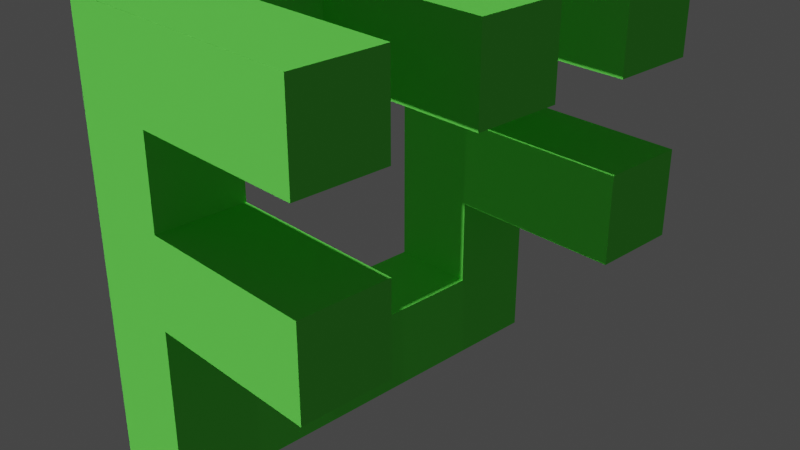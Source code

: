 # Source: FOE.blend  (saved by Blender 2.80.75; exported with 4.5.12 LTS)
import bpy
from mathutils import Matrix  # noqa: F401  (used for matrix-valued properties, if any)

bpy.ops.wm.read_factory_settings(use_empty=True)
scene = bpy.context.scene
scene.name = 'Scene'

# ---- collections
col_collection = bpy.data.collections.new('Collection'); scene.collection.children.link(col_collection)

# ---- materials (node trees are filled in below, after node groups)
mat_material_001 = bpy.data.materials.new('Material.001')
mat_material_001.use_transparent_shadow = False
mat_material_001.diffuse_color = (0.169, 1.0, 0.1104, 1.0)

# ---- material node trees

# ---- world
world_world = bpy.data.worlds.new('World'); scene.world = world_world
world_world.use_nodes = True; world_world.node_tree.nodes.clear()
_N = world_world.node_tree.nodes; _L = world_world.node_tree.links
n0 = _N.new('ShaderNodeOutputWorld'); n0.name = 'World Output'; n0.location = (300, 300)
n1 = _N.new('ShaderNodeBackground'); n1.name = 'Background'; n1.location = (10, 300)
n1.inputs[0].default_value = (0.05088, 0.05088, 0.05088, 1.0)
_L.new(n1.outputs[0], n0.inputs[0])
n0.is_active_output = True
world_world.color = (0.05088, 0.05088, 0.05088)
world_world.use_sun_shadow = False
world_world.sun_shadow_jitter_overblur = 0.0

# ---- cameras
cam_camera = bpy.data.cameras.new('Camera')
cam_camera.clip_end = 100.0
cam_camera.ortho_scale = 7.314

# ---- lights
light_light = bpy.data.lights.new('Light', 'POINT')
light_light.transmission_factor = 0.0
light_light.energy = 1e+05
light_light.shadow_soft_size = 0.97
light_light.shadow_maximum_resolution = 0.006
light_light.use_absolute_resolution = True
light_light_001 = bpy.data.lights.new('Light.001', 'POINT')
light_light_001.transmission_factor = 0.0
light_light_001.energy = 1e+05
light_light_001.shadow_soft_size = 0.97
light_light_001.shadow_maximum_resolution = 0.006
light_light_001.use_absolute_resolution = True
light_light_002 = bpy.data.lights.new('Light.002', 'POINT')
light_light_002.transmission_factor = 0.0
light_light_002.energy = 1e+05
light_light_002.shadow_soft_size = 0.97
light_light_002.shadow_maximum_resolution = 0.006
light_light_002.use_absolute_resolution = True

# ---- meshes
me_plane_032 = bpy.data.meshes.new('Plane.032')
me_plane_032.from_pydata([(-0.5, -0.5, 2.5), (0.5, -0.5, 2.5), (-0.5, 0.5, 2.5), (0.5, 0.5, 2.5), (-0.5, -0.5, 1.5), (0.5, -0.5, 1.5), (-0.5, 0.5, 1.5), (0.5, 0.5, 1.5), (-1.5, 0.5, 2.5), (-0.5, 0.5, 2.5), (-1.5, 1.5, 2.5), (-0.5, 1.5, 2.5), (-1.5, 0.5, 1.5), (-0.5, 0.5, 1.5), (-1.5, 1.5, 1.5), (-0.5, 1.5, 1.5), (-1.5, -2.5, 1.5), (-0.5, -2.5, 1.5), (-1.5, -1.5, 1.5), (-0.5, -1.5, 1.5), (-1.5, -2.5, 0.5), (-0.5, -2.5, 0.5), (-1.5, -1.5, 0.5), (-0.5, -1.5, 0.5), (-1.5, -2.5, 2.5), (-0.5, -2.5, 2.5), (-1.5, -1.5, 2.5), (-0.5, -1.5, 2.5), (-1.5, -2.5, 1.5), (-0.5, -2.5, 1.5), (-1.5, -1.5, 1.5), (-0.5, -1.5, 1.5), (-1.5, 1.5, 2.5), (-0.5, 1.5, 2.5), (-1.5, 2.5, 2.5), (-0.5, 2.5, 2.5), (-1.5, 1.5, 1.5), (-0.5, 1.5, 1.5), (-1.5, 2.5, 1.5), (-0.5, 2.5, 1.5), (-1.5, -1.5, 2.5), (-0.5, -1.5, 2.5), (-1.5, -0.5, 2.5), (-0.5, -0.5, 2.5), (-1.5, -1.5, 1.5), (-0.5, -1.5, 1.5), (-1.5, -0.5, 1.5), (-0.5, -0.5, 1.5), (0.5, -0.5, 2.5), (1.5, -0.5, 2.5), (0.5, 0.5, 2.5), (1.5, 0.5, 2.5), (0.5, -0.5, 1.5), (1.5, -0.5, 1.5), (0.5, 0.5, 1.5), (1.5, 0.5, 1.5), (-0.5, -2.5, 2.5), (0.5, -2.5, 2.5), (-0.5, -1.5, 2.5), (0.5, -1.5, 2.5), (-0.5, -2.5, 1.5), (0.5, -2.5, 1.5), (-0.5, -1.5, 1.5), (0.5, -1.5, 1.5), (0.5, -2.5, 2.5), (1.5, -2.5, 2.5), (0.5, -1.5, 2.5), (1.5, -1.5, 2.5), (0.5, -2.5, 1.5), (1.5, -2.5, 1.5), (0.5, -1.5, 1.5), (1.5, -1.5, 1.5), (-0.5, 1.5, 2.5), (0.5, 1.5, 2.5), (-0.5, 2.5, 2.5), (0.5, 2.5, 2.5), (-0.5, 1.5, 1.5), (0.5, 1.5, 1.5), (-0.5, 2.5, 1.5), (0.5, 2.5, 1.5), (0.5, 1.5, 2.5), (1.5, 1.5, 2.5), (0.5, 2.5, 2.5), (1.5, 2.5, 2.5), (0.5, 1.5, 1.5), (1.5, 1.5, 1.5), (0.5, 2.5, 1.5), (1.5, 2.5, 1.5), (-1.5, -0.5, 2.5), (-0.5, -0.5, 2.5), (-1.5, 0.5, 2.5), (-0.5, 0.5, 2.5), (-1.5, -0.5, 1.5), (-0.5, -0.5, 1.5), (-1.5, 0.5, 1.5), (-0.5, 0.5, 1.5), (-1.5, -2.5, 0.5), (-0.5, -2.5, 0.5), (-1.5, -1.5, 0.5), (-0.5, -1.5, 0.5), (-1.5, -2.5, -0.5), (-0.5, -2.5, -0.5), (-1.5, -1.5, -0.5), (-0.5, -1.5, -0.5), (-1.5, -0.5, -1.5), (-0.5, -0.5, -1.5), (-1.5, 0.5, -1.5), (-0.5, 0.5, -1.5), (-1.5, -0.5, -2.5), (-0.5, -0.5, -2.5), (-1.5, 0.5, -2.5), (-0.5, 0.5, -2.5), (-1.5, -1.5, -1.5), (-0.5, -1.5, -1.5), (-1.5, -0.5, -1.5), (-0.5, -0.5, -1.5), (-1.5, -1.5, -2.5), (-0.5, -1.5, -2.5), (-1.5, -0.5, -2.5), (-0.5, -0.5, -2.5), (-1.5, -2.5, -0.5), (-0.5, -2.5, -0.5), (-1.5, -1.5, -0.5), (-0.5, -1.5, -0.5), (-1.5, -2.5, -1.5), (-0.5, -2.5, -1.5), (-1.5, -1.5, -1.5), (-0.5, -1.5, -1.5), (-1.5, 1.5, -0.5), (-0.5, 1.5, -0.5), (-1.5, 2.5, -0.5), (-0.5, 2.5, -0.5), (-1.5, 1.5, -1.5), (-0.5, 1.5, -1.5), (-1.5, 2.5, -1.5), (-0.5, 2.5, -1.5), (-1.5, 0.5, -1.5), (-0.5, 0.5, -1.5), (-1.5, 1.5, -1.5), (-0.5, 1.5, -1.5), (-1.5, 0.5, -2.5), (-0.5, 0.5, -2.5), (-1.5, 1.5, -2.5), (-0.5, 1.5, -2.5), (-1.5, 1.5, 1.5), (-0.5, 1.5, 1.5), (-1.5, 2.5, 1.5), (-0.5, 2.5, 1.5), (-1.5, 1.5, 0.5), (-0.5, 1.5, 0.5), (-1.5, 2.5, 0.5), (-0.5, 2.5, 0.5), (-1.5, 1.5, 0.5), (-0.5, 1.5, 0.5), (-1.5, 2.5, 0.5), (-0.5, 2.5, 0.5), (-1.5, 1.5, -0.5), (-0.5, 1.5, -0.5), (-1.5, 2.5, -0.5), (-0.5, 2.5, -0.5), (0.5, -2.5, 0.5), (1.5, -2.5, 0.5), (0.5, -1.5, 0.5), (1.5, -1.5, 0.5), (0.5, -2.5, -0.5), (1.5, -2.5, -0.5), (0.5, -1.5, -0.5), (1.5, -1.5, -0.5), (-0.5, -2.5, 0.5), (0.5, -2.5, 0.5), (-0.5, -1.5, 0.5), (0.5, -1.5, 0.5), (-0.5, -2.5, -0.5), (0.5, -2.5, -0.5), (-0.5, -1.5, -0.5), (0.5, -1.5, -0.5), (-1.5, -2.5, -1.5), (-0.5, -2.5, -1.5), (-1.5, -1.5, -1.5), (-0.5, -1.5, -1.5), (-1.5, -2.5, -2.5), (-0.5, -2.5, -2.5), (-1.5, -1.5, -2.5), (-0.5, -1.5, -2.5), (-1.5, 1.5, -1.5), (-0.5, 1.5, -1.5), (-1.5, 2.5, -1.5), (-0.5, 2.5, -1.5), (-1.5, 1.5, -2.5), (-0.5, 1.5, -2.5), (-1.5, 2.5, -2.5), (-0.5, 2.5, -2.5), (-0.5, 1.5, 0.5), (0.5, 1.5, 0.5), (-0.5, 2.5, 0.5), (0.5, 2.5, 0.5), (-0.5, 1.5, -0.5), (0.5, 1.5, -0.5), (-0.5, 2.5, -0.5), (0.5, 2.5, -0.5), (0.5, 1.5, 0.5), (1.5, 1.5, 0.5), (0.5, 2.5, 0.5), (1.5, 2.5, 0.5), (0.5, 1.5, -0.5), (1.5, 1.5, -0.5), (0.5, 2.5, -0.5), (1.5, 2.5, -0.5)], [], [(0, 2, 3, 1), (4, 5, 7, 6), (3, 2, 6, 7), (0, 1, 5, 4), (1, 3, 7, 5), (2, 0, 4, 6), (8, 10, 11, 9), (12, 13, 15, 14), (11, 10, 14, 15), (8, 9, 13, 12), (9, 11, 15, 13), (10, 8, 12, 14), (16, 18, 19, 17), (20, 21, 23, 22), (19, 18, 22, 23), (16, 17, 21, 20), (17, 19, 23, 21), (18, 16, 20, 22), (24, 26, 27, 25), (28, 29, 31, 30), (27, 26, 30, 31), (24, 25, 29, 28), (25, 27, 31, 29), (26, 24, 28, 30), (32, 34, 35, 33), (36, 37, 39, 38), (35, 34, 38, 39), (32, 33, 37, 36), (33, 35, 39, 37), (34, 32, 36, 38), (40, 42, 43, 41), (44, 45, 47, 46), (41, 43, 47, 45), (42, 40, 44, 46), (43, 42, 46, 47), (40, 41, 45, 44), (48, 50, 51, 49), (52, 53, 55, 54), (51, 50, 54, 55), (48, 49, 53, 52), (49, 51, 55, 53), (50, 48, 52, 54), (56, 58, 59, 57), (60, 61, 63, 62), (59, 58, 62, 63), (56, 57, 61, 60), (57, 59, 63, 61), (58, 56, 60, 62), (64, 66, 67, 65), (68, 69, 71, 70), (67, 66, 70, 71), (64, 65, 69, 68), (65, 67, 71, 69), (66, 64, 68, 70), (72, 74, 75, 73), (76, 77, 79, 78), (75, 74, 78, 79), (72, 73, 77, 76), (73, 75, 79, 77), (74, 72, 76, 78), (80, 82, 83, 81), (84, 85, 87, 86), (83, 82, 86, 87), (80, 81, 85, 84), (81, 83, 87, 85), (82, 80, 84, 86), (88, 90, 91, 89), (92, 93, 95, 94), (91, 90, 94, 95), (88, 89, 93, 92), (89, 91, 95, 93), (90, 88, 92, 94), (96, 98, 99, 97), (100, 101, 103, 102), (99, 98, 102, 103), (96, 97, 101, 100), (97, 99, 103, 101), (98, 96, 100, 102), (104, 106, 107, 105), (108, 109, 111, 110), (107, 106, 110, 111), (104, 105, 109, 108), (105, 107, 111, 109), (106, 104, 108, 110), (112, 114, 115, 113), (116, 117, 119, 118), (115, 114, 118, 119), (112, 113, 117, 116), (113, 115, 119, 117), (114, 112, 116, 118), (120, 122, 123, 121), (124, 125, 127, 126), (123, 122, 126, 127), (120, 121, 125, 124), (121, 123, 127, 125), (122, 120, 124, 126), (128, 130, 131, 129), (132, 133, 135, 134), (131, 130, 134, 135), (128, 129, 133, 132), (129, 131, 135, 133), (130, 128, 132, 134), (136, 138, 139, 137), (140, 141, 143, 142), (139, 138, 142, 143), (136, 137, 141, 140), (137, 139, 143, 141), (138, 136, 140, 142), (144, 146, 147, 145), (148, 149, 151, 150), (147, 146, 150, 151), (144, 145, 149, 148), (145, 147, 151, 149), (146, 144, 148, 150), (152, 154, 155, 153), (156, 157, 159, 158), (155, 154, 158, 159), (152, 153, 157, 156), (153, 155, 159, 157), (154, 152, 156, 158), (160, 162, 163, 161), (164, 165, 167, 166), (163, 162, 166, 167), (160, 161, 165, 164), (161, 163, 167, 165), (162, 160, 164, 166), (168, 170, 171, 169), (172, 173, 175, 174), (171, 170, 174, 175), (168, 169, 173, 172), (169, 171, 175, 173), (170, 168, 172, 174), (176, 178, 179, 177), (180, 181, 183, 182), (179, 178, 182, 183), (176, 177, 181, 180), (177, 179, 183, 181), (178, 176, 180, 182), (184, 186, 187, 185), (188, 189, 191, 190), (187, 186, 190, 191), (184, 185, 189, 188), (185, 187, 191, 189), (186, 184, 188, 190), (192, 194, 195, 193), (196, 197, 199, 198), (195, 194, 198, 199), (192, 193, 197, 196), (193, 195, 199, 197), (194, 192, 196, 198), (200, 202, 203, 201), (204, 205, 207, 206), (203, 202, 206, 207), (200, 201, 205, 204), (201, 203, 207, 205), (202, 200, 204, 206)])
_uv = me_plane_032.uv_layers.new(name='UVMap')
_uv.uv.foreach_set('vector', [0.0, 0.0, 0.0, 1.0, 1.0, 1.0, 1.0, 0.0, 0.0, 0.0, 1.0, 0.0, 1.0, 1.0, 0.0, 1.0, 1.0, 1.0, 0.0, 1.0, 0.0, 1.0, 1.0, 1.0, 0.0, 0.0, 1.0, 0.0, 1.0, 0.0, 0.0, 0.0, 1.0, 0.0, 1.0, 1.0, 1.0, 1.0, 1.0, 0.0, 0.0, 1.0, 0.0, 0.0, 0.0, 0.0, 0.0, 1.0, 0.0, 0.0, 0.0, 1.0, 1.0, 1.0, 1.0, 0.0, 0.0, 0.0, 1.0, 0.0, 1.0, 1.0, 0.0, 1.0, 1.0, 1.0, 0.0, 1.0, 0.0, 1.0, 1.0, 1.0, 0.0, 0.0, 1.0, 0.0, 1.0, 0.0, 0.0, 0.0, 1.0, 0.0, 1.0, 1.0, 1.0, 1.0, 1.0, 0.0, 0.0, 1.0, 0.0, 0.0, 0.0, 0.0, 0.0, 1.0, 0.0, 0.0, 0.0, 1.0, 1.0, 1.0, 1.0, 0.0, 0.0, 0.0, 1.0, 0.0, 1.0, 1.0, 0.0, 1.0, 1.0, 1.0, 0.0, 1.0, 0.0, 1.0, 1.0, 1.0, 0.0, 0.0, 1.0, 0.0, 1.0, 0.0, 0.0, 0.0, 1.0, 0.0, 1.0, 1.0, 1.0, 1.0, 1.0, 0.0, 0.0, 1.0, 0.0, 0.0, 0.0, 0.0, 0.0, 1.0, 0.0, 0.0, 0.0, 1.0, 1.0, 1.0, 1.0, 0.0, 0.0, 0.0, 1.0, 0.0, 1.0, 1.0, 0.0, 1.0, 1.0, 1.0, 0.0, 1.0, 0.0, 1.0, 1.0, 1.0, 0.0, 0.0, 1.0, 0.0, 1.0, 0.0, 0.0, 0.0, 1.0, 0.0, 1.0, 1.0, 1.0, 1.0, 1.0, 0.0, 0.0, 1.0, 0.0, 0.0, 0.0, 0.0, 0.0, 1.0, 0.0, 0.0, 0.0, 1.0, 1.0, 1.0, 1.0, 0.0, 0.0, 0.0, 1.0, 0.0, 1.0, 1.0, 0.0, 1.0, 1.0, 1.0, 0.0, 1.0, 0.0, 1.0, 1.0, 1.0, 0.0, 0.0, 1.0, 0.0, 1.0, 0.0, 0.0, 0.0, 1.0, 0.0, 1.0, 1.0, 1.0, 1.0, 1.0, 0.0, 0.0, 1.0, 0.0, 0.0, 0.0, 0.0, 0.0, 1.0, 0.0, 0.0, 0.0, 1.0, 1.0, 1.0, 1.0, 0.0, 0.0, 0.0, 1.0, 0.0, 1.0, 1.0, 0.0, 1.0, 1.0, 0.0, 1.0, 1.0, 1.0, 1.0, 1.0, 0.0, 0.0, 1.0, 0.0, 0.0, 0.0, 0.0, 0.0, 1.0, 1.0, 1.0, 0.0, 1.0, 0.0, 1.0, 1.0, 1.0, 0.0, 0.0, 1.0, 0.0, 1.0, 0.0, 0.0, 0.0, 0.0, 0.0, 0.0, 1.0, 1.0, 1.0, 1.0, 0.0, 0.0, 0.0, 1.0, 0.0, 1.0, 1.0, 0.0, 1.0, 1.0, 1.0, 0.0, 1.0, 0.0, 1.0, 1.0, 1.0, 0.0, 0.0, 1.0, 0.0, 1.0, 0.0, 0.0, 0.0, 1.0, 0.0, 1.0, 1.0, 1.0, 1.0, 1.0, 0.0, 0.0, 1.0, 0.0, 0.0, 0.0, 0.0, 0.0, 1.0, 0.0, 0.0, 0.0, 1.0, 1.0, 1.0, 1.0, 0.0, 0.0, 0.0, 1.0, 0.0, 1.0, 1.0, 0.0, 1.0, 1.0, 1.0, 0.0, 1.0, 0.0, 1.0, 1.0, 1.0, 0.0, 0.0, 1.0, 0.0, 1.0, 0.0, 0.0, 0.0, 1.0, 0.0, 1.0, 1.0, 1.0, 1.0, 1.0, 0.0, 0.0, 1.0, 0.0, 0.0, 0.0, 0.0, 0.0, 1.0, 0.0, 0.0, 0.0, 1.0, 1.0, 1.0, 1.0, 0.0, 0.0, 0.0, 1.0, 0.0, 1.0, 1.0, 0.0, 1.0, 1.0, 1.0, 0.0, 1.0, 0.0, 1.0, 1.0, 1.0, 0.0, 0.0, 1.0, 0.0, 1.0, 0.0, 0.0, 0.0, 1.0, 0.0, 1.0, 1.0, 1.0, 1.0, 1.0, 0.0, 0.0, 1.0, 0.0, 0.0, 0.0, 0.0, 0.0, 1.0, 0.0, 0.0, 0.0, 1.0, 1.0, 1.0, 1.0, 0.0, 0.0, 0.0, 1.0, 0.0, 1.0, 1.0, 0.0, 1.0, 1.0, 1.0, 0.0, 1.0, 0.0, 1.0, 1.0, 1.0, 0.0, 0.0, 1.0, 0.0, 1.0, 0.0, 0.0, 0.0, 1.0, 0.0, 1.0, 1.0, 1.0, 1.0, 1.0, 0.0, 0.0, 1.0, 0.0, 0.0, 0.0, 0.0, 0.0, 1.0, 0.0, 0.0, 0.0, 1.0, 1.0, 1.0, 1.0, 0.0, 0.0, 0.0, 1.0, 0.0, 1.0, 1.0, 0.0, 1.0, 1.0, 1.0, 0.0, 1.0, 0.0, 1.0, 1.0, 1.0, 0.0, 0.0, 1.0, 0.0, 1.0, 0.0, 0.0, 0.0, 1.0, 0.0, 1.0, 1.0, 1.0, 1.0, 1.0, 0.0, 0.0, 1.0, 0.0, 0.0, 0.0, 0.0, 0.0, 1.0, 0.0, 0.0, 0.0, 1.0, 1.0, 1.0, 1.0, 0.0, 0.0, 0.0, 1.0, 0.0, 1.0, 1.0, 0.0, 1.0, 1.0, 1.0, 0.0, 1.0, 0.0, 1.0, 1.0, 1.0, 0.0, 0.0, 1.0, 0.0, 1.0, 0.0, 0.0, 0.0, 1.0, 0.0, 1.0, 1.0, 1.0, 1.0, 1.0, 0.0, 0.0, 1.0, 0.0, 0.0, 0.0, 0.0, 0.0, 1.0, 0.0, 0.0, 0.0, 1.0, 1.0, 1.0, 1.0, 0.0, 0.0, 0.0, 1.0, 0.0, 1.0, 1.0, 0.0, 1.0, 1.0, 1.0, 0.0, 1.0, 0.0, 1.0, 1.0, 1.0, 0.0, 0.0, 1.0, 0.0, 1.0, 0.0, 0.0, 0.0, 1.0, 0.0, 1.0, 1.0, 1.0, 1.0, 1.0, 0.0, 0.0, 1.0, 0.0, 0.0, 0.0, 0.0, 0.0, 1.0, 0.0, 0.0, 0.0, 1.0, 1.0, 1.0, 1.0, 0.0, 0.0, 0.0, 1.0, 0.0, 1.0, 1.0, 0.0, 1.0, 1.0, 1.0, 0.0, 1.0, 0.0, 1.0, 1.0, 1.0, 0.0, 0.0, 1.0, 0.0, 1.0, 0.0, 0.0, 0.0, 1.0, 0.0, 1.0, 1.0, 1.0, 1.0, 1.0, 0.0, 0.0, 1.0, 0.0, 0.0, 0.0, 0.0, 0.0, 1.0, 0.0, 0.0, 0.0, 1.0, 1.0, 1.0, 1.0, 0.0, 0.0, 0.0, 1.0, 0.0, 1.0, 1.0, 0.0, 1.0, 1.0, 1.0, 0.0, 1.0, 0.0, 1.0, 1.0, 1.0, 0.0, 0.0, 1.0, 0.0, 1.0, 0.0, 0.0, 0.0, 1.0, 0.0, 1.0, 1.0, 1.0, 1.0, 1.0, 0.0, 0.0, 1.0, 0.0, 0.0, 0.0, 0.0, 0.0, 1.0, 0.0, 0.0, 0.0, 1.0, 1.0, 1.0, 1.0, 0.0, 0.0, 0.0, 1.0, 0.0, 1.0, 1.0, 0.0, 1.0, 1.0, 1.0, 0.0, 1.0, 0.0, 1.0, 1.0, 1.0, 0.0, 0.0, 1.0, 0.0, 1.0, 0.0, 0.0, 0.0, 1.0, 0.0, 1.0, 1.0, 1.0, 1.0, 1.0, 0.0, 0.0, 1.0, 0.0, 0.0, 0.0, 0.0, 0.0, 1.0, 0.0, 0.0, 0.0, 1.0, 1.0, 1.0, 1.0, 0.0, 0.0, 0.0, 1.0, 0.0, 1.0, 1.0, 0.0, 1.0, 1.0, 1.0, 0.0, 1.0, 0.0, 1.0, 1.0, 1.0, 0.0, 0.0, 1.0, 0.0, 1.0, 0.0, 0.0, 0.0, 1.0, 0.0, 1.0, 1.0, 1.0, 1.0, 1.0, 0.0, 0.0, 1.0, 0.0, 0.0, 0.0, 0.0, 0.0, 1.0, 0.0, 0.0, 0.0, 1.0, 1.0, 1.0, 1.0, 0.0, 0.0, 0.0, 1.0, 0.0, 1.0, 1.0, 0.0, 1.0, 1.0, 1.0, 0.0, 1.0, 0.0, 1.0, 1.0, 1.0, 0.0, 0.0, 1.0, 0.0, 1.0, 0.0, 0.0, 0.0, 1.0, 0.0, 1.0, 1.0, 1.0, 1.0, 1.0, 0.0, 0.0, 1.0, 0.0, 0.0, 0.0, 0.0, 0.0, 1.0, 0.0, 0.0, 0.0, 1.0, 1.0, 1.0, 1.0, 0.0, 0.0, 0.0, 1.0, 0.0, 1.0, 1.0, 0.0, 1.0, 1.0, 1.0, 0.0, 1.0, 0.0, 1.0, 1.0, 1.0, 0.0, 0.0, 1.0, 0.0, 1.0, 0.0, 0.0, 0.0, 1.0, 0.0, 1.0, 1.0, 1.0, 1.0, 1.0, 0.0, 0.0, 1.0, 0.0, 0.0, 0.0, 0.0, 0.0, 1.0, 0.0, 0.0, 0.0, 1.0, 1.0, 1.0, 1.0, 0.0, 0.0, 0.0, 1.0, 0.0, 1.0, 1.0, 0.0, 1.0, 1.0, 1.0, 0.0, 1.0, 0.0, 1.0, 1.0, 1.0, 0.0, 0.0, 1.0, 0.0, 1.0, 0.0, 0.0, 0.0, 1.0, 0.0, 1.0, 1.0, 1.0, 1.0, 1.0, 0.0, 0.0, 1.0, 0.0, 0.0, 0.0, 0.0, 0.0, 1.0, 0.0, 0.0, 0.0, 1.0, 1.0, 1.0, 1.0, 0.0, 0.0, 0.0, 1.0, 0.0, 1.0, 1.0, 0.0, 1.0, 1.0, 1.0, 0.0, 1.0, 0.0, 1.0, 1.0, 1.0, 0.0, 0.0, 1.0, 0.0, 1.0, 0.0, 0.0, 0.0, 1.0, 0.0, 1.0, 1.0, 1.0, 1.0, 1.0, 0.0, 0.0, 1.0, 0.0, 0.0, 0.0, 0.0, 0.0, 1.0, 0.0, 0.0, 0.0, 1.0, 1.0, 1.0, 1.0, 0.0, 0.0, 0.0, 1.0, 0.0, 1.0, 1.0, 0.0, 1.0, 1.0, 1.0, 0.0, 1.0, 0.0, 1.0, 1.0, 1.0, 0.0, 0.0, 1.0, 0.0, 1.0, 0.0, 0.0, 0.0, 1.0, 0.0, 1.0, 1.0, 1.0, 1.0, 1.0, 0.0, 0.0, 1.0, 0.0, 0.0, 0.0, 0.0, 0.0, 1.0, 0.0, 0.0, 0.0, 1.0, 1.0, 1.0, 1.0, 0.0, 0.0, 0.0, 1.0, 0.0, 1.0, 1.0, 0.0, 1.0, 1.0, 1.0, 0.0, 1.0, 0.0, 1.0, 1.0, 1.0, 0.0, 0.0, 1.0, 0.0, 1.0, 0.0, 0.0, 0.0, 1.0, 0.0, 1.0, 1.0, 1.0, 1.0, 1.0, 0.0, 0.0, 1.0, 0.0, 0.0, 0.0, 0.0, 0.0, 1.0, 0.0, 0.0, 0.0, 1.0, 1.0, 1.0, 1.0, 0.0, 0.0, 0.0, 1.0, 0.0, 1.0, 1.0, 0.0, 1.0, 1.0, 1.0, 0.0, 1.0, 0.0, 1.0, 1.0, 1.0, 0.0, 0.0, 1.0, 0.0, 1.0, 0.0, 0.0, 0.0, 1.0, 0.0, 1.0, 1.0, 1.0, 1.0, 1.0, 0.0, 0.0, 1.0, 0.0, 0.0, 0.0, 0.0, 0.0, 1.0, 0.0, 0.0, 0.0, 1.0, 1.0, 1.0, 1.0, 0.0, 0.0, 0.0, 1.0, 0.0, 1.0, 1.0, 0.0, 1.0, 1.0, 1.0, 0.0, 1.0, 0.0, 1.0, 1.0, 1.0, 0.0, 0.0, 1.0, 0.0, 1.0, 0.0, 0.0, 0.0, 1.0, 0.0, 1.0, 1.0, 1.0, 1.0, 1.0, 0.0, 0.0, 1.0, 0.0, 0.0, 0.0, 0.0, 0.0, 1.0, 0.0, 0.0, 0.0, 1.0, 1.0, 1.0, 1.0, 0.0, 0.0, 0.0, 1.0, 0.0, 1.0, 1.0, 0.0, 1.0, 1.0, 1.0, 0.0, 1.0, 0.0, 1.0, 1.0, 1.0, 0.0, 0.0, 1.0, 0.0, 1.0, 0.0, 0.0, 0.0, 1.0, 0.0, 1.0, 1.0, 1.0, 1.0, 1.0, 0.0, 0.0, 1.0, 0.0, 0.0, 0.0, 0.0, 0.0, 1.0])
me_plane_032.materials.append(mat_material_001)
me_plane_032.use_remesh_preserve_volume = False
me_plane_032.use_remesh_preserve_attributes = False
me_plane_032.use_mirror_vertex_groups = False
me_plane_032.update()

# ---- objects
ob_light = bpy.data.objects.new('Light', light_light)
ob_camera = bpy.data.objects.new('Camera', cam_camera)
ob_plane_011 = bpy.data.objects.new('Plane.011', me_plane_032)
ob_light_001 = bpy.data.objects.new('Light.001', light_light_001)
ob_light_002 = bpy.data.objects.new('Light.002', light_light_002)

# ---- transforms, parenting, visibility, modifiers, constraints
ob_light.location = (0.0, -80.0, 0.0)
ob_light.rotation_euler = (1.571, 0.0, 0.0)
ob_light.lock_rotations_4d = False
ob_light.empty_display_type = 'ARROWS'
ob_light.color = (0.0, 0.0, 0.0, 0.0)
ob_light.lineart.crease_threshold = 0.0
ob_camera.location = (7.359, -6.926, 4.958)
ob_camera.rotation_euler = (1.109, 0.0, 0.8149)
ob_camera.lock_rotations_4d = False
ob_camera.empty_display_type = 'ARROWS'
ob_camera.color = (0.0, 0.0, 0.0, 0.0)
ob_camera.display_type = 'WIRE'
ob_camera.lineart.crease_threshold = 0.0
ob_plane_011.location = (0.0, 0.0, 0.0)
ob_plane_011.lineart.crease_threshold = 0.0
ob_light_001.location = (-80.0, -0.12, 0.0)
ob_light_001.rotation_euler = (1.571, 0.0, 0.0)
ob_light_001.lock_rotations_4d = False
ob_light_001.empty_display_type = 'ARROWS'
ob_light_001.color = (0.0, 0.0, 0.0, 0.0)
ob_light_001.lineart.crease_threshold = 0.0
ob_light_002.location = (0.0, 0.0, 80.0)
ob_light_002.rotation_euler = (1.571, 0.0, 0.0)
ob_light_002.lock_rotations_4d = False
ob_light_002.empty_display_type = 'ARROWS'
ob_light_002.color = (0.0, 0.0, 0.0, 0.0)
ob_light_002.lineart.crease_threshold = 0.0

# ---- collection membership
col_collection.objects.link(ob_light)
col_collection.objects.link(ob_camera)
col_collection.objects.link(ob_plane_011)
col_collection.objects.link(ob_light_001)
col_collection.objects.link(ob_light_002)

# ---- scene / render settings (as saved in the file)
scene.camera = ob_camera
scene.frame_start = 1; scene.frame_end = 250; scene.frame_set(158)
scene.render.engine = 'BLENDER_EEVEE_NEXT'
scene.cycles.use_denoising = False
scene.cycles.samples = 128
scene.cycles.sampling_pattern = 'TABULATED_SOBOL'
scene.cycles.use_adaptive_sampling = False
scene.cycles.use_light_tree = False
scene.view_settings.view_transform = 'Filmic'
bpy.context.view_layer.update()
